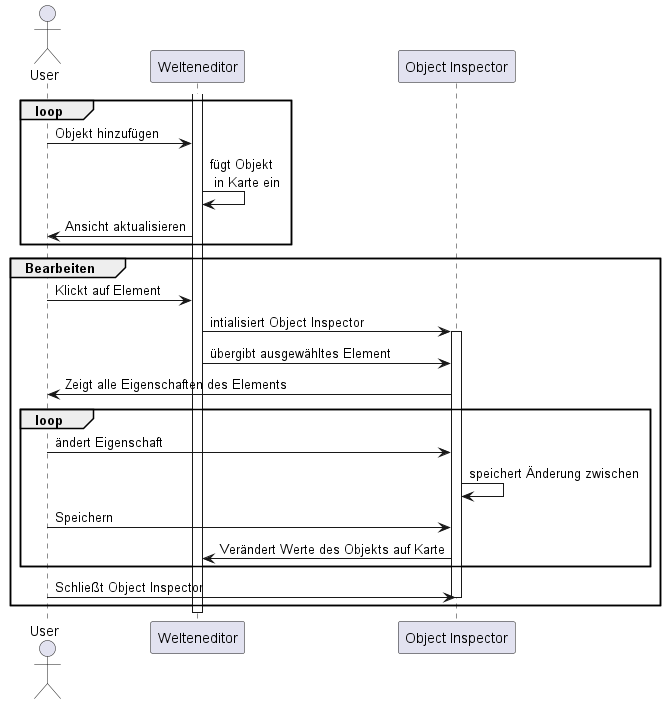

The diagram above was rendered by PlantUML. Its source (embedded in the PNG):
@startuml
actor User as U
participant Welteneditor as W
participant "Object Inspector" as O
activate W
loop
   U -> W : Objekt hinzufügen
   W -> W : fügt Objekt \n in Karte ein
   W -> U : Ansicht aktualisieren
end
group Bearbeiten
   U -> W : Klickt auf Element
   W -> O : intialisiert Object Inspector
   activate O
   W -> O : übergibt ausgewähltes Element
   O -> U : Zeigt alle Eigenschaften des Elements
   loop
      U -> O : ändert Eigenschaft
      O -> O : speichert Änderung zwischen
      U -> O : Speichern
      O -> W : Verändert Werte des Objekts auf Karte
   end
   U -> O : Schließt Object Inspector
   deactivate O
end
deactivate W
@enduml